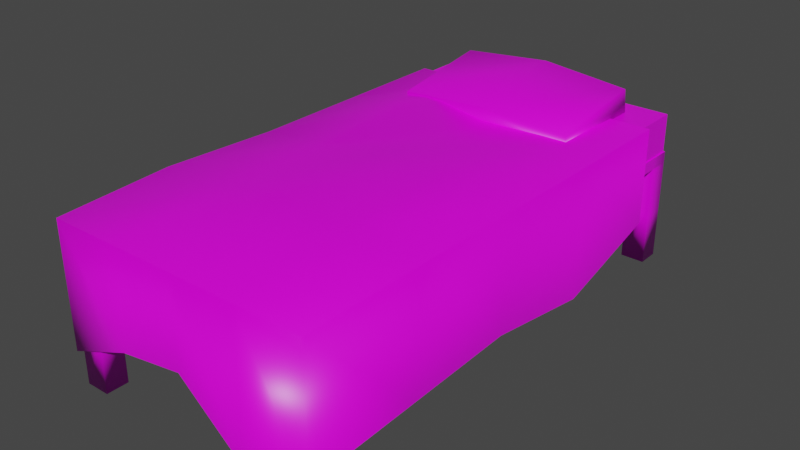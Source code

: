 # Source: bed.blend  (saved by Blender 3.2.14; exported with 4.5.12 LTS)
import bpy
from mathutils import Matrix  # noqa: F401  (used for matrix-valued properties, if any)

bpy.ops.wm.read_factory_settings(use_empty=True)
scene = bpy.context.scene
scene.name = 'Scene'

# ---- collections
col_collection = bpy.data.collections.new('Collection'); scene.collection.children.link(col_collection)

# ---- images (referenced by path relative to the original .blend; pixels are not part of the script)
import os
ASSET_DIR = os.environ.get("B2B_ASSET_DIR", "")  # directory of the original .blend (textures are referenced by path, not embedded)
HERE = os.path.dirname(os.path.abspath(__file__))  # packed textures are extracted next to this script under _unpacked/

def load_image(name, relpath, width, height, colorspace="sRGB"):
    """Load a texture the original file referenced (path relative to the .blend, or extracted next to this script)."""
    p = next((c for c in (os.path.join(HERE, relpath), os.path.join(ASSET_DIR, relpath)) if relpath and os.path.exists(c)), "")
    if p:
        img = bpy.data.images.load(p, check_existing=True)
        img.name = name
    else:  # same state as the original file: an image datablock whose file is absent (Cycles renders it pink)
        img = bpy.data.images.new(name, width, height)
        img.source = "FILE"
        img.filepath = "//" + (relpath or name)
    img.colorspace_settings.name = colorspace
    return img
img_bed1_png = load_image('bed1.png', 'bed1.png', 1024, 1024, 'sRGB')

# ---- materials (node trees are filled in below, after node groups)
mat_material = bpy.data.materials.new('Material')
mat_material.alpha_threshold = 0.0
mat_material.use_transparent_shadow = False
mat_material.line_color = (0.0, 0.0, 0.0, 1.0)

# ---- material node trees
mat_material.use_nodes = True; mat_material.node_tree.nodes.clear()
_N = mat_material.node_tree.nodes; _L = mat_material.node_tree.links
n0 = _N.new('ShaderNodeOutputMaterial'); n0.name = 'Material Output'; n0.location = (300, 300)
n1 = _N.new('ShaderNodeBsdfPrincipled'); n1.name = 'Principled BSDF'; n1.location = (10, 300)
n1.distribution = 'GGX'
n1.subsurface_method = 'RANDOM_WALK_SKIN'
n1.inputs[2].default_value = 0.4
n1.inputs[3].default_value = 1.45
n1.inputs[27].default_value = (0.0, 0.0, 0.0, 1.0)
n1.inputs[28].default_value = 1.0
n2 = _N.new('ShaderNodeTexImage'); n2.name = 'Image Texture'; n2.location = (-280, 280)
n2.image = img_bed1_png
_L.new(n1.outputs[0], n0.inputs[0])
_L.new(n2.outputs[0], n1.inputs[0])
n0.is_active_output = True

# ---- world
world_world = bpy.data.worlds.new('World'); scene.world = world_world
world_world.use_nodes = True; world_world.node_tree.nodes.clear()
_N = world_world.node_tree.nodes; _L = world_world.node_tree.links
n0 = _N.new('ShaderNodeOutputWorld'); n0.name = 'World Output'; n0.location = (300, 300)
n1 = _N.new('ShaderNodeBackground'); n1.name = 'Background'; n1.location = (10, 300)
n1.inputs[0].default_value = (0.05088, 0.05088, 0.05088, 1.0)
_L.new(n1.outputs[0], n0.inputs[0])
n0.is_active_output = True
world_world.color = (0.05088, 0.05088, 0.05088)
world_world.use_sun_shadow = False
world_world.sun_shadow_jitter_overblur = 0.0

# ---- meshes
me_cube = bpy.data.meshes.new('Cube')
me_cube.from_pydata([(1.0, 1.0, 0.8187), (1.0, 1.0, 0.6298), (1.0, -1.0, 0.8187), (1.0, -1.0, 0.6298), (-1.0, 1.0, 0.8187), (-1.0, 1.0, 0.6298), (-1.0, -1.0, 0.8187), (-1.0, -1.0, 0.6298), (-1.0, 0.9122, 0.6298), (-1.0, -0.9122, 0.6298), (1.0, 0.9122, 0.8187), (1.0, -0.9122, 0.8187), (-1.0, -0.9122, 0.8187), (-1.0, 0.9122, 0.8187), (1.0, -0.9122, 0.6298), (1.0, 0.9122, 0.6298), (0.8107, 1.0, 0.6298), (-0.8107, 1.0, 0.6298), (0.8107, -1.0, 0.8187), (-0.8107, -1.0, 0.8187), (-0.8107, -1.0, 0.6298), (0.8107, -1.0, 0.6298), (-0.8107, 1.0, 0.8187), (0.8107, 1.0, 0.8187), (0.8107, 0.9122, 0.6298), (-0.8107, 0.9122, 0.6298), (0.8107, -0.9122, 0.6298), (-0.8107, -0.9122, 0.6298), (-0.8107, 0.9122, 0.8187), (0.8107, 0.9122, 0.8187), (-0.8107, -0.9122, 0.8187), (0.8107, -0.9122, 0.8187), (-1.0, -0.9122, -0.9753), (-1.0, -1.0, -0.9753), (-0.8107, 1.0, -0.9753), (-1.0, 1.0, -0.9753), (0.8107, -1.0, -0.9753), (1.0, -1.0, -0.9753), (1.0, 0.9122, -0.9753), (1.0, 1.0, -0.9753), (-1.0, 0.9122, -0.9753), (1.0, -0.9122, -0.9753), (-0.8107, 0.9122, -0.9753), (-0.8107, -0.9122, -0.9753), (0.8107, 1.0, -0.9753), (-0.8107, -1.0, -0.9753), (0.8107, 0.9122, -0.9753), (0.8107, -0.9122, -0.9753), (-1.0, 1.0, -0.1728), (-1.0, 0.9122, -0.1728), (-0.8107, 0.9122, -0.1728), (-0.8107, 1.0, -0.1728), (1.0, 0.9122, -0.1728), (1.0, 1.0, -0.1728), (0.8107, 1.0, -0.1728), (0.8107, 0.9122, -0.1728), (-1.0, -0.9122, -0.1728), (-1.0, -1.0, -0.1728), (-0.8107, -0.9122, -0.1728), (-0.8107, -1.0, -0.1728), (0.8107, -0.9122, -0.1728), (0.8107, -1.0, -0.1728), (1.0, -1.0, -0.1728), (1.0, -0.9122, -0.1728), (-1.0, 0.9122, 0.6298), (-1.0, -0.9122, 0.6298), (1.0, -0.9122, 0.6298), (1.0, 0.9122, 0.6298), (0.8107, 1.0, 0.6298), (-0.8107, 1.0, 0.6298), (-0.8107, -1.0, 0.6298), (0.8107, -1.0, 0.6298), (0.8107, 0.9122, 0.6298), (-0.8107, 0.9122, 0.6298), (0.8107, -0.9122, 0.6298), (-0.8107, -0.9122, 0.6298), (1.0, 1.0, 0.8187), (1.0, 1.0, 0.6298), (1.0, -1.0, 0.8187), (1.0, -1.0, 0.6298), (-1.0, 1.0, 0.8187), (-1.0, 1.0, 0.6298), (-1.0, -1.0, 0.8187), (-1.0, -1.0, 0.6298), (-1.0, 0.9122, 0.6298), (-1.0, -0.9122, 0.6298), (1.0, 0.9122, 0.8187), (1.0, -0.9122, 0.8187), (-1.0, -0.9122, 0.8187), (-1.0, 0.9122, 0.8187), (1.0, -0.9122, 0.6298), (1.0, 0.9122, 0.6298), (0.8107, 1.0, 0.6298), (-0.8107, 1.0, 0.6298), (0.8107, -1.0, 0.8187), (-0.8107, -1.0, 0.8187), (-0.8107, -1.0, 0.6298), (0.8107, -1.0, 0.6298), (-0.8107, 1.0, 0.8187), (0.8107, 1.0, 0.8187)], [], [(30, 12, 6, 19), (49, 48, 35, 40), (53, 52, 38, 39), (22, 4, 13, 28), (28, 13, 12, 30), (10, 29, 31, 11), (29, 28, 30, 31), (0, 23, 29, 10), (23, 22, 28, 29), (63, 62, 37, 41), (61, 60, 47, 36), (11, 31, 18, 2), (31, 30, 19, 18), (47, 41, 37, 36), (44, 39, 38, 46), (35, 34, 42, 40), (32, 43, 45, 33), (51, 50, 42, 34), (54, 53, 39, 44), (52, 55, 46, 38), (55, 54, 44, 46), (50, 49, 40, 42), (57, 56, 32, 33), (62, 61, 36, 37), (56, 58, 43, 32), (48, 51, 34, 35), (60, 63, 41, 47), (58, 59, 45, 43), (59, 57, 33, 45), (5, 17, 51, 48), (25, 8, 49, 50), (17, 25, 50, 51), (8, 5, 48, 49), (24, 16, 54, 55), (15, 24, 55, 52), (16, 1, 53, 54), (1, 15, 52, 53), (20, 7, 57, 59), (27, 20, 59, 58), (9, 27, 58, 56), (7, 9, 56, 57), (26, 14, 63, 60), (3, 21, 61, 62), (21, 26, 60, 61), (14, 3, 62, 63), (72, 67, 66, 74), (64, 73, 75, 65), (73, 72, 74, 75), (69, 68, 72, 73), (75, 74, 71, 70), (96, 95, 82, 83), (84, 89, 80, 81), (90, 87, 78, 79), (92, 99, 76, 77), (77, 76, 86, 91), (91, 86, 87, 90), (83, 82, 88, 85), (85, 88, 89, 84), (81, 80, 98, 93), (93, 98, 99, 92), (79, 78, 94, 97), (97, 94, 95, 96)])
me_cube.polygons.foreach_set('use_smooth', [True] * 62)
_uv = me_cube.uv_layers.new(name='UVMap')
_uv.uv.foreach_set('vector', [0.3273, 0.1927, 0.3507, 0.1927, 0.3507, 0.1982, 0.3273, 0.1982, 0.08936, 0.1328, 0.02778, 0.1328, 0.02778, 0.00587, 0.08936, 0.00587, 0.08936, 0.1328, 0.02778, 0.1328, 0.02778, 0.00587, 0.08936, 0.00587, 0.3273, 0.07342, 0.3507, 0.07342, 0.3507, 0.0789, 0.3273, 0.0789, 0.3273, 0.0789, 0.3507, 0.0789, 0.3507, 0.1927, 0.3273, 0.1927, 0.103, 0.0789, 0.1264, 0.0789, 0.1264, 0.1927, 0.103, 0.1927, 0.1264, 0.0789, 0.3273, 0.0789, 0.3273, 0.1927, 0.1264, 0.1927, 0.103, 0.07342, 0.1264, 0.07342, 0.1264, 0.0789, 0.103, 0.0789, 0.1264, 0.07342, 0.3273, 0.07342, 0.3273, 0.0789, 0.1264, 0.0789, 0.08936, 0.1328, 0.02778, 0.1328, 0.02778, 0.00587, 0.08936, 0.00587, 0.08936, 0.1328, 0.02778, 0.1328, 0.02778, 0.00587, 0.08936, 0.00587, 0.103, 0.1927, 0.1264, 0.1927, 0.1264, 0.1982, 0.103, 0.1982, 0.1264, 0.1927, 0.3273, 0.1927, 0.3273, 0.1982, 0.1264, 0.1982, 0.2517, 0.1764, 0.3339, 0.1764, 0.3339, 0.2586, 0.2517, 0.2586, 0.2517, 0.01204, 0.3339, 0.01204, 0.3339, 0.09422, 0.2517, 0.09422, 0.08736, 0.01204, 0.1695, 0.01204, 0.1695, 0.09422, 0.08736, 0.09422, 0.08736, 0.1764, 0.1695, 0.1764, 0.1695, 0.2586, 0.08736, 0.2586, 0.08936, 0.1328, 0.02778, 0.1328, 0.02778, 0.00587, 0.08936, 0.00587, 0.1605, 0.1328, 0.02779, 0.1328, 0.02779, 0.005872, 0.1605, 0.005872, 0.1605, 0.1328, 0.02779, 0.1328, 0.02779, 0.005873, 0.1605, 0.005873, 0.08936, 0.1328, 0.02778, 0.1328, 0.02778, 0.00587, 0.08936, 0.00587, 0.1605, 0.1328, 0.02779, 0.1328, 0.02779, 0.005873, 0.1605, 0.005873, 0.08936, 0.1328, 0.02778, 0.1328, 0.02778, 0.00587, 0.08936, 0.00587, 0.1605, 0.1328, 0.02779, 0.1328, 0.02779, 0.005873, 0.1605, 0.005873, 0.1605, 0.1328, 0.02779, 0.1328, 0.02779, 0.005873, 0.1605, 0.005873, 0.1605, 0.1328, 0.02779, 0.1328, 0.02779, 0.005873, 0.1605, 0.005873, 0.1605, 0.1328, 0.02779, 0.1328, 0.02779, 0.005873, 0.1605, 0.005873, 0.08936, 0.1328, 0.02778, 0.1328, 0.02778, 0.00587, 0.08936, 0.00587, 0.1605, 0.1328, 0.02779, 0.1328, 0.02779, 0.005872, 0.1605, 0.005872, 0.1605, 0.2598, 0.02779, 0.2598, 0.02779, 0.1328, 0.1605, 0.1328, 0.1605, 0.2598, 0.02779, 0.2598, 0.02779, 0.1328, 0.1605, 0.1328, 0.08936, 0.2598, 0.02778, 0.2598, 0.02778, 0.1328, 0.08936, 0.1328, 0.08936, 0.2598, 0.02778, 0.2598, 0.02778, 0.1328, 0.08936, 0.1328, 0.08936, 0.2598, 0.02778, 0.2598, 0.02778, 0.1328, 0.08936, 0.1328, 0.1605, 0.2598, 0.02779, 0.2598, 0.02779, 0.1328, 0.1605, 0.1328, 0.1605, 0.2598, 0.02779, 0.2598, 0.02779, 0.1328, 0.1605, 0.1328, 0.08936, 0.2598, 0.02778, 0.2598, 0.02778, 0.1328, 0.08936, 0.1328, 0.1605, 0.2598, 0.02779, 0.2598, 0.02779, 0.1328, 0.1605, 0.1328, 0.08936, 0.2598, 0.02778, 0.2598, 0.02778, 0.1328, 0.08936, 0.1328, 0.1605, 0.2598, 0.02779, 0.2598, 0.02779, 0.1328, 0.1605, 0.1328, 0.08936, 0.2598, 0.02778, 0.2598, 0.02778, 0.1328, 0.08936, 0.1328, 0.1605, 0.2598, 0.02779, 0.2598, 0.02779, 0.1328, 0.1605, 0.1328, 0.1605, 0.2598, 0.02779, 0.2598, 0.02779, 0.1328, 0.1605, 0.1328, 0.08936, 0.2598, 0.02778, 0.2598, 0.02778, 0.1328, 0.08936, 0.1328, 0.08936, 0.2598, 0.02778, 0.2598, 0.02778, 0.1328, 0.08936, 0.1328, 0.3903, 0.05659, 0.4094, 0.05659, 0.4094, 0.1904, 0.3903, 0.1904, 0.2067, 0.05659, 0.2259, 0.05659, 0.2259, 0.1904, 0.2067, 0.1904, 0.2259, 0.05659, 0.3903, 0.05659, 0.3903, 0.1904, 0.2259, 0.1904, 0.2259, 0.05015, 0.3903, 0.05015, 0.3903, 0.05659, 0.2259, 0.05659, 0.2259, 0.1904, 0.3903, 0.1904, 0.3903, 0.1969, 0.2259, 0.1969, 0.1137, 0.208, 0.09771, 0.2297, 0.08039, 0.2042, 0.09746, 0.1991, 0.1317, 0.0498, 0.1162, 0.03958, 0.1228, 0.0311, 0.1334, 0.04314, 0.3111, 0.2122, 0.3302, 0.2238, 0.3221, 0.2348, 0.3088, 0.2198, 0.2972, 0.04118, 0.3073, 0.02139, 0.3266, 0.03848, 0.3114, 0.04631, 0.3114, 0.04631, 0.3266, 0.03848, 0.3302, 0.04828, 0.3116, 0.05511, 0.3116, 0.05511, 0.3302, 0.04828, 0.3302, 0.2238, 0.3111, 0.2122, 0.09746, 0.1991, 0.08039, 0.2042, 0.07921, 0.1932, 0.09937, 0.1897, 0.09937, 0.1897, 0.07921, 0.1932, 0.1162, 0.03958, 0.1317, 0.0498, 0.1334, 0.04314, 0.1228, 0.0311, 0.1409, 0.02192, 0.1463, 0.03914, 0.1463, 0.03914, 0.1409, 0.02192, 0.3073, 0.02139, 0.2972, 0.04118, 0.3088, 0.2198, 0.3221, 0.2348, 0.2985, 0.2468, 0.2921, 0.225, 0.2921, 0.225, 0.2985, 0.2468, 0.09771, 0.2297, 0.1137, 0.208])
me_cube.materials.append(mat_material)
me_cube.use_mirror_vertex_groups = False
me_cube.update()
me_cube_001 = bpy.data.meshes.new('Cube.001')
me_cube_001.from_pydata([(1.0, 0.7901, 1.0), (1.0, 0.7901, -1.645), (1.0, -1.0, 1.0), (1.0, -1.0, -2.289), (-1.0, 0.7901, 1.0), (-1.0, 0.7901, -2.287), (-1.0, -1.0, 1.0), (-1.0, -1.0, -2.36), (-1.0, 0.3426, -1.593), (-1.0, -0.105, -2.555), (-1.0, -0.5525, -1.645), (1.0, 0.3426, 1.0), (1.0, -0.105, 1.0), (1.065, -0.5525, 1.227), (-1.026, -0.5525, 1.089), (-1.0, -0.105, 1.0), (-1.0, 0.3426, 1.0), (1.0, -0.5525, -2.176), (1.0, -0.105, -2.056), (1.0, 0.3426, -2.528), (0.5, -1.0, 1.0), (0.0, -1.0, 1.0), (-0.5, -1.0, 1.0), (-0.5, -1.0, -1.645), (0.0, -1.0, -1.354), (0.5, -1.0, -2.87), (-0.5, 0.7901, 1.0), (0.0, 0.7901, 1.0), (0.5, 0.7901, 1.0), (-0.5, 0.3426, 1.27), (0.0, 0.3426, 1.0), (0.5004, 0.3437, 1.048), (-0.5, -0.105, 1.126), (-0.008885, -0.09795, 1.397), (0.5229, -0.09946, 1.549), (-0.5037, -0.5535, 1.167), (-0.007681, -0.5694, 1.638), (0.5206, -0.5645, 1.445)], [], [(35, 14, 6, 22), (23, 22, 6, 7), (8, 16, 4, 5), (17, 13, 2, 3), (1, 0, 11, 19), (19, 11, 12, 18), (18, 12, 13, 17), (7, 6, 14, 10), (10, 14, 15, 9), (9, 15, 16, 8), (26, 4, 16, 29), (29, 16, 15, 32), (32, 15, 14, 35), (12, 34, 37, 13), (34, 33, 36, 37), (33, 32, 35, 36), (11, 31, 34, 12), (31, 30, 33, 34), (30, 29, 32, 33), (0, 28, 31, 11), (28, 27, 30, 31), (27, 26, 29, 30), (3, 2, 20, 25), (25, 20, 21, 24), (24, 21, 22, 23), (13, 37, 20, 2), (37, 36, 21, 20), (36, 35, 22, 21)])
me_cube_001.polygons.foreach_set('use_smooth', [True] * 28)
_uv = me_cube_001.uv_layers.new(name='UVMap')
_uv.uv.foreach_set('vector', [0.292, 0.5474, 0.292, 0.612, 0.0889, 0.612, 0.0889, 0.5474, 0.2373, 0.2751, 0.2373, 0.5251, 0.01891, 0.5251, 0.01891, 0.2751, 0.2548, 0.2756, 0.2573, 0.533, 0.02436, 0.533, 0.0219, 0.2756, 0.2602, 0.2736, 0.2602, 0.5236, 0.03277, 0.5236, 0.03277, 0.2736, 0.9426, 0.2736, 0.9426, 0.5236, 0.7152, 0.5236, 0.7152, 0.2736, 0.7152, 0.2736, 0.7152, 0.5236, 0.4877, 0.5236, 0.4877, 0.2736, 0.4877, 0.2736, 0.4877, 0.5236, 0.2602, 0.5236, 0.2602, 0.2736, 0.9535, 0.2756, 0.956, 0.533, 0.7231, 0.533, 0.7206, 0.2756, 0.7206, 0.2756, 0.7231, 0.533, 0.4902, 0.533, 0.4877, 0.2756, 0.4877, 0.2756, 0.4902, 0.533, 0.2573, 0.533, 0.2548, 0.2756, 0.9013, 0.5474, 0.9013, 0.612, 0.6982, 0.612, 0.6982, 0.5474, 0.6982, 0.5474, 0.6982, 0.612, 0.4951, 0.612, 0.4951, 0.5474, 0.4951, 0.5474, 0.4951, 0.612, 0.292, 0.612, 0.292, 0.5474, 0.4951, 0.3535, 0.4951, 0.4181, 0.292, 0.4181, 0.292, 0.3535, 0.4951, 0.4181, 0.4951, 0.4828, 0.292, 0.4828, 0.292, 0.4181, 0.4951, 0.4828, 0.4951, 0.5474, 0.292, 0.5474, 0.292, 0.4828, 0.6982, 0.3535, 0.6982, 0.4181, 0.4951, 0.4181, 0.4951, 0.3535, 0.6982, 0.4181, 0.6982, 0.4828, 0.4951, 0.4828, 0.4951, 0.4181, 0.6982, 0.4828, 0.6982, 0.5474, 0.4951, 0.5474, 0.4951, 0.4828, 0.9013, 0.3535, 0.9013, 0.4181, 0.6982, 0.4181, 0.6982, 0.3535, 0.9013, 0.4181, 0.9013, 0.4828, 0.6982, 0.4828, 0.6982, 0.4181, 0.9013, 0.4828, 0.9013, 0.5474, 0.6982, 0.5474, 0.6982, 0.4828, 0.8925, 0.2751, 0.8925, 0.5251, 0.6741, 0.5251, 0.6741, 0.2751, 0.6741, 0.2751, 0.6741, 0.5251, 0.4557, 0.5251, 0.4557, 0.2751, 0.4557, 0.2751, 0.4557, 0.5251, 0.2373, 0.5251, 0.2373, 0.2751, 0.292, 0.3535, 0.292, 0.4181, 0.0889, 0.4181, 0.0889, 0.3535, 0.292, 0.4181, 0.292, 0.4828, 0.0889, 0.4828, 0.0889, 0.4181, 0.292, 0.4828, 0.292, 0.5474, 0.0889, 0.5474, 0.0889, 0.4828])
me_cube_001.materials.append(mat_material)
me_cube_001.use_mirror_vertex_groups = False
me_cube_001.update()
me_cube_002 = bpy.data.meshes.new('Cube.002')
me_cube_002.from_pydata([(-1.0, -1.0, -1.0), (-1.0, -1.0, 1.0), (-1.0, 1.0, -1.0), (-1.0, 1.0, 1.0), (1.0, -1.0, -1.0), (1.0, -1.0, 1.0), (1.0, 1.0, -1.0), (1.0, 1.0, 1.0), (-1.0, -1.0, 0.0), (-1.0, 1.0, 0.0), (1.0, 1.0, 0.0), (1.0, -1.0, 0.0), (0.0, 1.055, -1.436), (0.0, 1.055, 1.436), (0.0, -1.055, -1.436), (0.0, -1.055, 1.436), (0.0, -1.055, 0.0), (0.0, 1.055, 0.0)], [], [(8, 1, 3, 9), (17, 13, 7, 10), (10, 7, 5, 11), (16, 15, 1, 8), (12, 6, 4, 14), (13, 3, 1, 15), (14, 16, 8, 0), (6, 10, 11, 4), (12, 17, 10, 6), (0, 8, 9, 2), (2, 9, 17, 12), (4, 11, 16, 14), (7, 13, 15, 5), (2, 12, 14, 0), (11, 5, 15, 16), (9, 3, 13, 17)])
me_cube_002.polygons.foreach_set('use_smooth', [True] * 16)
_uv = me_cube_002.uv_layers.new(name='UVMap')
_uv.uv.foreach_set('vector', [0.532, 0.7201, 0.6652, 0.7201, 0.6652, 0.9866, 0.532, 0.9866, 0.5221, 0.845, 0.6388, 0.845, 0.6388, 0.9616, 0.5221, 0.9616, 0.4975, 0.7028, 0.6314, 0.7028, 0.6314, 0.9705, 0.4975, 0.9705, 0.4532, 0.848, 0.5722, 0.848, 0.5722, 0.967, 0.4532, 0.967, 0.4419, 0.8445, 0.4759, 0.8445, 0.4759, 0.9125, 0.4419, 0.9125, 0.5286, 0.7168, 0.6607, 0.7168, 0.6607, 0.9811, 0.5286, 0.9811, 0.3343, 0.848, 0.4532, 0.848, 0.4532, 0.967, 0.3343, 0.967, 0.3637, 0.7028, 0.4975, 0.7028, 0.4975, 0.9705, 0.3637, 0.9705, 0.4055, 0.845, 0.5221, 0.845, 0.5221, 0.9616, 0.4055, 0.9616, 0.3988, 0.7201, 0.532, 0.7201, 0.532, 0.9866, 0.3988, 0.9866, 0.4055, 0.7284, 0.5221, 0.7284, 0.5221, 0.845, 0.4055, 0.845, 0.3343, 0.729, 0.4532, 0.729, 0.4532, 0.848, 0.3343, 0.848, 0.3965, 0.7168, 0.5286, 0.7168, 0.5286, 0.9811, 0.3965, 0.9811, 0.4079, 0.8445, 0.4419, 0.8445, 0.4419, 0.9125, 0.4079, 0.9125, 0.4532, 0.729, 0.5722, 0.729, 0.5722, 0.848, 0.4532, 0.848, 0.5221, 0.7284, 0.6388, 0.7284, 0.6388, 0.845, 0.5221, 0.845])
me_cube_002.materials.append(mat_material)
me_cube_002.update()
me_cube_003 = bpy.data.meshes.new('Cube.003')
me_cube_003.from_pydata([(-1.0, -1.0, -1.0), (-1.0, -1.0, 1.0), (-1.0, 1.0, -1.0), (-1.0, 1.0, 1.0), (1.0, -1.0, -1.0), (1.0, -1.0, 1.0), (1.0, 1.0, -1.0), (1.0, 1.0, 1.0)], [], [(0, 1, 3, 2), (2, 3, 7, 6), (6, 7, 5, 4), (4, 5, 1, 0), (2, 6, 4, 0), (7, 3, 1, 5)])
_uv = me_cube_003.uv_layers.new(name='UVMap')
_uv.uv.foreach_set('vector', [0.06888, 0.9587, 0.06888, 0.7087, 0.9311, 0.7087, 0.9311, 0.9587, 0.2165, 0.9823, 0.2165, 0.7323, 0.7885, 0.7323, 0.7885, 0.9823, 0.06984, 0.9862, 0.06984, 0.7362, 0.9056, 0.7362, 0.9056, 0.9862, 0.3735, 0.7155, 0.6462, 0.7155, 0.6462, 0.9655, 0.3735, 0.9655, 0.125, 0.5, 0.375, 0.5, 0.375, 0.75, 0.125, 0.75, 0.262, 0.7112, 0.8069, 0.7112, 0.8069, 0.9778, 0.262, 0.9778])
me_cube_003.materials.append(mat_material)
me_cube_003.update()

# ---- objects
ob_cube = bpy.data.objects.new('Cube', me_cube)
ob_cube_001 = bpy.data.objects.new('Cube.001', me_cube_001)
ob_cube_002 = bpy.data.objects.new('Cube.002', me_cube_002)
ob_cube_003 = bpy.data.objects.new('Cube.003', me_cube_003)

# ---- transforms, parenting, visibility, modifiers, constraints
ob_cube.location = (0.0, 0.0, 0.5)
ob_cube.scale = (1.0, 2.0, 0.5)
ob_cube.lock_rotations_4d = False
ob_cube.empty_display_type = 'ARROWS'
ob_cube.lineart.crease_threshold = 0.0
ob_cube_001.location = (0.0, 0.0, 0.9427)
ob_cube_001.scale = (1.049, 2.021, 0.2898)
ob_cube_001.lock_rotations_4d = False
ob_cube_001.empty_display_type = 'ARROWS'
ob_cube_001.lineart.crease_threshold = 0.0
ob_cube_002.location = (0.0, 1.4, 1.21)
ob_cube_002.rotation_euler = (0.151, -0.0, 0.0)
ob_cube_002.scale = (0.7225, 0.4137, 0.1395)
ob_cube_003.location = (-0.0005008, 0.0, 1.042)
ob_cube_003.scale = (0.99, 1.989, 0.1732)

# ---- collection membership
col_collection.objects.link(ob_cube)
col_collection.objects.link(ob_cube_001)
col_collection.objects.link(ob_cube_002)
col_collection.objects.link(ob_cube_003)

# ---- scene / render settings (as saved in the file)
scene.frame_start = 1; scene.frame_end = 250; scene.frame_set(1)
scene.render.engine = 'BLENDER_EEVEE_NEXT'
scene.cycles.sampling_pattern = 'TABULATED_SOBOL'
scene.cycles.use_light_tree = False
scene.view_settings.view_transform = 'Filmic'
bpy.context.view_layer.update()

# ---- added for rendering (the .blend has no active camera and no usable light): camera, sun
cam_auto = bpy.data.cameras.new('AutoCamera')
cam_auto.lens = 50.0
cam_auto.sensor_width = 36.0
cam_auto.clip_end = 1000.0
ob_auto_camera = bpy.data.objects.new('AutoCamera', cam_auto)
scene.collection.objects.link(ob_auto_camera)
ob_auto_camera.location = (4.46867, -5.34779, 4.30122)
ob_auto_camera.rotation_euler = (1.09748, -7.21219e-08, 0.694738)
scene.camera = ob_auto_camera
light_auto_sun = bpy.data.lights.new('AutoSun', 'SUN')
light_auto_sun.energy = 3.0
light_auto_sun.angle = 0.0523599
ob_auto_sun = bpy.data.objects.new('AutoSun', light_auto_sun)
scene.collection.objects.link(ob_auto_sun)
ob_auto_sun.rotation_euler = (0.872665, 0.174533, 0.523599)
bpy.context.view_layer.update()
